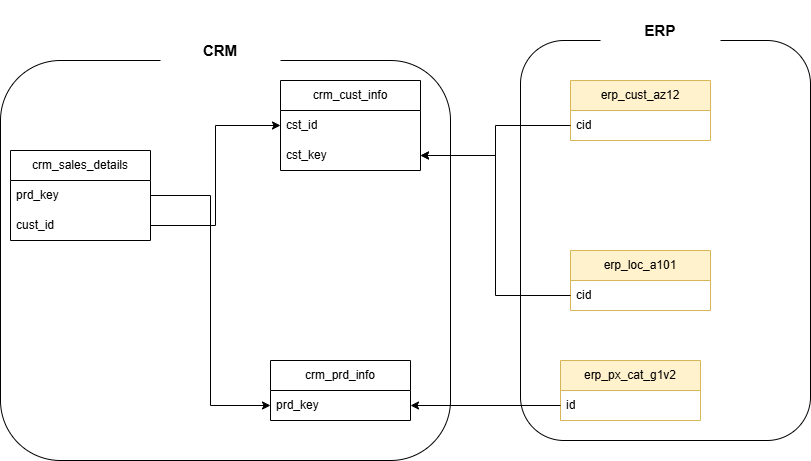

The diagram above was exported from draw.io. Its source (the exported page's mxGraphModel, read from the mxfile embedded in the PNG):
<mxGraphModel dx="1869" dy="527" grid="1" gridSize="10" guides="1" tooltips="1" connect="1" arrows="1" fold="1" page="1" pageScale="1" pageWidth="827" pageHeight="1169" math="0" shadow="0">
  <root>
    <mxCell id="0" />
    <mxCell id="1" parent="0" />
    <mxCell id="xQcmx5_7-Rclwi4QajEM-2" value="crm_cust_info" style="swimlane;fontStyle=0;childLayout=stackLayout;horizontal=1;startSize=30;horizontalStack=0;resizeParent=1;resizeParentMax=0;resizeLast=0;collapsible=1;marginBottom=0;whiteSpace=wrap;html=1;" parent="1" vertex="1">
      <mxGeometry x="160" y="160" width="140" height="90" as="geometry" />
    </mxCell>
    <mxCell id="xQcmx5_7-Rclwi4QajEM-3" value="cst_id" style="text;strokeColor=none;fillColor=none;align=left;verticalAlign=middle;spacingLeft=4;spacingRight=4;overflow=hidden;points=[[0,0.5],[1,0.5]];portConstraint=eastwest;rotatable=0;whiteSpace=wrap;html=1;" parent="xQcmx5_7-Rclwi4QajEM-2" vertex="1">
      <mxGeometry y="30" width="140" height="30" as="geometry" />
    </mxCell>
    <mxCell id="xQcmx5_7-Rclwi4QajEM-28" value="cst_key" style="text;strokeColor=none;fillColor=none;align=left;verticalAlign=middle;spacingLeft=4;spacingRight=4;overflow=hidden;points=[[0,0.5],[1,0.5]];portConstraint=eastwest;rotatable=0;whiteSpace=wrap;html=1;" parent="xQcmx5_7-Rclwi4QajEM-2" vertex="1">
      <mxGeometry y="60" width="140" height="30" as="geometry" />
    </mxCell>
    <mxCell id="xQcmx5_7-Rclwi4QajEM-7" value="crm_prd_info" style="swimlane;fontStyle=0;childLayout=stackLayout;horizontal=1;startSize=30;horizontalStack=0;resizeParent=1;resizeParentMax=0;resizeLast=0;collapsible=1;marginBottom=0;whiteSpace=wrap;html=1;" parent="1" vertex="1">
      <mxGeometry x="150" y="440" width="140" height="60" as="geometry" />
    </mxCell>
    <mxCell id="xQcmx5_7-Rclwi4QajEM-8" value="prd_key" style="text;strokeColor=none;fillColor=none;align=left;verticalAlign=middle;spacingLeft=4;spacingRight=4;overflow=hidden;points=[[0,0.5],[1,0.5]];portConstraint=eastwest;rotatable=0;whiteSpace=wrap;html=1;" parent="xQcmx5_7-Rclwi4QajEM-7" vertex="1">
      <mxGeometry y="30" width="140" height="30" as="geometry" />
    </mxCell>
    <mxCell id="xQcmx5_7-Rclwi4QajEM-11" value="crm_sales_details" style="swimlane;fontStyle=0;childLayout=stackLayout;horizontal=1;startSize=30;horizontalStack=0;resizeParent=1;resizeParentMax=0;resizeLast=0;collapsible=1;marginBottom=0;whiteSpace=wrap;html=1;" parent="1" vertex="1">
      <mxGeometry x="-110" y="230" width="140" height="90" as="geometry" />
    </mxCell>
    <mxCell id="xQcmx5_7-Rclwi4QajEM-12" value="prd_key" style="text;strokeColor=none;fillColor=none;align=left;verticalAlign=middle;spacingLeft=4;spacingRight=4;overflow=hidden;points=[[0,0.5],[1,0.5]];portConstraint=eastwest;rotatable=0;whiteSpace=wrap;html=1;" parent="xQcmx5_7-Rclwi4QajEM-11" vertex="1">
      <mxGeometry y="30" width="140" height="30" as="geometry" />
    </mxCell>
    <mxCell id="xQcmx5_7-Rclwi4QajEM-13" value="cust_id" style="text;strokeColor=none;fillColor=none;align=left;verticalAlign=middle;spacingLeft=4;spacingRight=4;overflow=hidden;points=[[0,0.5],[1,0.5]];portConstraint=eastwest;rotatable=0;whiteSpace=wrap;html=1;" parent="xQcmx5_7-Rclwi4QajEM-11" vertex="1">
      <mxGeometry y="60" width="140" height="30" as="geometry" />
    </mxCell>
    <mxCell id="xQcmx5_7-Rclwi4QajEM-15" style="edgeStyle=orthogonalEdgeStyle;rounded=0;orthogonalLoop=1;jettySize=auto;html=1;entryX=0;entryY=0.5;entryDx=0;entryDy=0;" parent="1" source="xQcmx5_7-Rclwi4QajEM-13" target="xQcmx5_7-Rclwi4QajEM-3" edge="1">
      <mxGeometry relative="1" as="geometry" />
    </mxCell>
    <mxCell id="xQcmx5_7-Rclwi4QajEM-16" style="edgeStyle=orthogonalEdgeStyle;rounded=0;orthogonalLoop=1;jettySize=auto;html=1;entryX=0;entryY=0.5;entryDx=0;entryDy=0;" parent="1" source="xQcmx5_7-Rclwi4QajEM-12" target="xQcmx5_7-Rclwi4QajEM-8" edge="1">
      <mxGeometry relative="1" as="geometry" />
    </mxCell>
    <mxCell id="xQcmx5_7-Rclwi4QajEM-17" value="erp_cust_az12" style="swimlane;fontStyle=0;childLayout=stackLayout;horizontal=1;startSize=30;horizontalStack=0;resizeParent=1;resizeParentMax=0;resizeLast=0;collapsible=1;marginBottom=0;whiteSpace=wrap;html=1;fillColor=#fff2cc;strokeColor=#d6b656;" parent="1" vertex="1">
      <mxGeometry x="450" y="160" width="140" height="60" as="geometry" />
    </mxCell>
    <mxCell id="xQcmx5_7-Rclwi4QajEM-18" value="cid" style="text;strokeColor=none;fillColor=none;align=left;verticalAlign=middle;spacingLeft=4;spacingRight=4;overflow=hidden;points=[[0,0.5],[1,0.5]];portConstraint=eastwest;rotatable=0;whiteSpace=wrap;html=1;" parent="xQcmx5_7-Rclwi4QajEM-17" vertex="1">
      <mxGeometry y="30" width="140" height="30" as="geometry" />
    </mxCell>
    <mxCell id="xQcmx5_7-Rclwi4QajEM-22" value="erp_loc_a101" style="swimlane;fontStyle=0;childLayout=stackLayout;horizontal=1;startSize=30;horizontalStack=0;resizeParent=1;resizeParentMax=0;resizeLast=0;collapsible=1;marginBottom=0;whiteSpace=wrap;html=1;fillColor=#fff2cc;strokeColor=#d6b656;" parent="1" vertex="1">
      <mxGeometry x="450" y="330" width="140" height="60" as="geometry" />
    </mxCell>
    <mxCell id="xQcmx5_7-Rclwi4QajEM-23" value="cid" style="text;strokeColor=none;fillColor=none;align=left;verticalAlign=middle;spacingLeft=4;spacingRight=4;overflow=hidden;points=[[0,0.5],[1,0.5]];portConstraint=eastwest;rotatable=0;whiteSpace=wrap;html=1;" parent="xQcmx5_7-Rclwi4QajEM-22" vertex="1">
      <mxGeometry y="30" width="140" height="30" as="geometry" />
    </mxCell>
    <mxCell id="xQcmx5_7-Rclwi4QajEM-30" style="edgeStyle=orthogonalEdgeStyle;rounded=0;orthogonalLoop=1;jettySize=auto;html=1;entryX=1;entryY=0.5;entryDx=0;entryDy=0;" parent="1" source="xQcmx5_7-Rclwi4QajEM-18" target="xQcmx5_7-Rclwi4QajEM-28" edge="1">
      <mxGeometry relative="1" as="geometry" />
    </mxCell>
    <mxCell id="xQcmx5_7-Rclwi4QajEM-31" style="edgeStyle=orthogonalEdgeStyle;rounded=0;orthogonalLoop=1;jettySize=auto;html=1;" parent="1" source="xQcmx5_7-Rclwi4QajEM-23" target="xQcmx5_7-Rclwi4QajEM-28" edge="1">
      <mxGeometry relative="1" as="geometry" />
    </mxCell>
    <mxCell id="xQcmx5_7-Rclwi4QajEM-33" value="erp_px_cat_g1v2" style="swimlane;fontStyle=0;childLayout=stackLayout;horizontal=1;startSize=30;horizontalStack=0;resizeParent=1;resizeParentMax=0;resizeLast=0;collapsible=1;marginBottom=0;whiteSpace=wrap;html=1;fillColor=#fff2cc;strokeColor=#d6b656;" parent="1" vertex="1">
      <mxGeometry x="440" y="440" width="140" height="60" as="geometry" />
    </mxCell>
    <mxCell id="xQcmx5_7-Rclwi4QajEM-34" value="id" style="text;strokeColor=none;fillColor=none;align=left;verticalAlign=middle;spacingLeft=4;spacingRight=4;overflow=hidden;points=[[0,0.5],[1,0.5]];portConstraint=eastwest;rotatable=0;whiteSpace=wrap;html=1;" parent="xQcmx5_7-Rclwi4QajEM-33" vertex="1">
      <mxGeometry y="30" width="140" height="30" as="geometry" />
    </mxCell>
    <mxCell id="xQcmx5_7-Rclwi4QajEM-35" style="edgeStyle=orthogonalEdgeStyle;rounded=0;orthogonalLoop=1;jettySize=auto;html=1;entryX=1;entryY=0.5;entryDx=0;entryDy=0;" parent="1" source="xQcmx5_7-Rclwi4QajEM-34" target="xQcmx5_7-Rclwi4QajEM-8" edge="1">
      <mxGeometry relative="1" as="geometry" />
    </mxCell>
    <mxCell id="xQcmx5_7-Rclwi4QajEM-36" value="" style="rounded=1;whiteSpace=wrap;html=1;fillColor=none;" parent="1" vertex="1">
      <mxGeometry x="-120" y="140" width="450" height="400" as="geometry" />
    </mxCell>
    <mxCell id="xQcmx5_7-Rclwi4QajEM-37" value="" style="rounded=1;whiteSpace=wrap;html=1;fillColor=none;" parent="1" vertex="1">
      <mxGeometry x="400" y="120" width="290" height="400" as="geometry" />
    </mxCell>
    <mxCell id="xQcmx5_7-Rclwi4QajEM-39" value="&lt;b style=&quot;&quot;&gt;&lt;font style=&quot;font-size: 15px;&quot;&gt;CRM&lt;/font&gt;&lt;/b&gt;" style="rounded=1;whiteSpace=wrap;html=1;strokeColor=none;fillColor=default;gradientColor=none;" parent="1" vertex="1">
      <mxGeometry x="40" y="100" width="120" height="60" as="geometry" />
    </mxCell>
    <mxCell id="xQcmx5_7-Rclwi4QajEM-40" value="&lt;b style=&quot;&quot;&gt;&lt;font style=&quot;font-size: 15px;&quot;&gt;ERP&lt;/font&gt;&lt;/b&gt;" style="rounded=1;whiteSpace=wrap;html=1;strokeColor=none;" parent="1" vertex="1">
      <mxGeometry x="480" y="80" width="120" height="60" as="geometry" />
    </mxCell>
  </root>
</mxGraphModel>